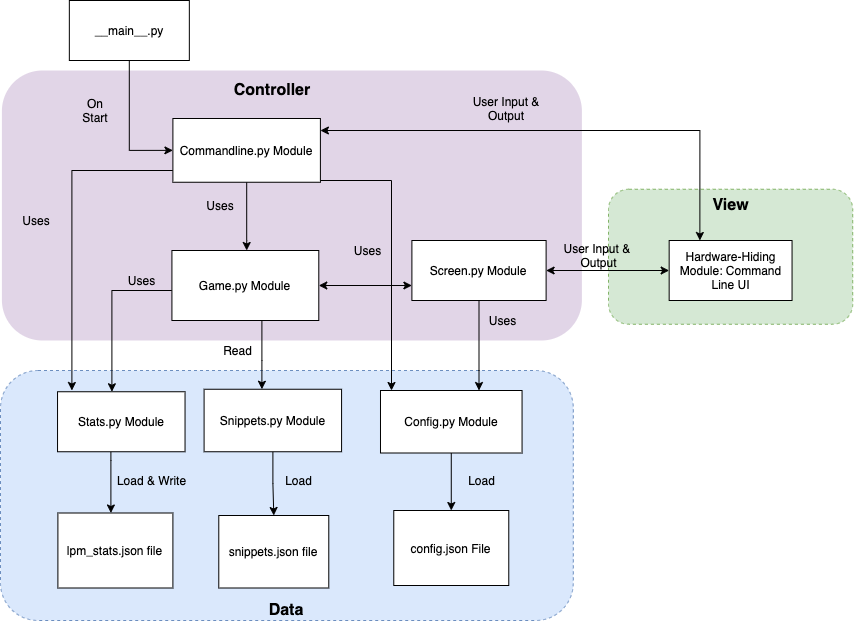

The diagram above was exported from draw.io. Its source (the exported page's mxGraphModel, read from the mxfile embedded in the PNG):
<mxGraphModel dx="1251" dy="763" grid="1" gridSize="10" guides="1" tooltips="1" connect="1" arrows="1" fold="1" page="1" pageScale="1" pageWidth="850" pageHeight="1100" math="0" shadow="0">
  <root>
    <mxCell id="0" />
    <mxCell id="1" parent="0" />
    <mxCell id="2" value="" style="rounded=1;whiteSpace=wrap;html=1;fillColor=#dae8fc;strokeColor=#6c8ebf;dashed=1;" vertex="1" parent="1">
      <mxGeometry x="42" y="760" width="572.8" height="250" as="geometry" />
    </mxCell>
    <mxCell id="3" value="" style="rounded=1;whiteSpace=wrap;html=1;fillColor=#d5e8d4;strokeColor=#82b366;dashed=1;" vertex="1" parent="1">
      <mxGeometry x="650" y="578.75" width="244.21" height="135" as="geometry" />
    </mxCell>
    <mxCell id="4" value="" style="rounded=1;whiteSpace=wrap;html=1;fillColor=#e1d5e7;strokeColor=none;dashed=1;" vertex="1" parent="1">
      <mxGeometry x="43.400000000000006" y="460" width="580" height="270" as="geometry" />
    </mxCell>
    <mxCell id="5" value="Hardware-Hiding Module: Command Line UI" style="rounded=0;whiteSpace=wrap;html=1;" vertex="1" parent="1">
      <mxGeometry x="710.66" y="630" width="122.89" height="60" as="geometry" />
    </mxCell>
    <mxCell id="6" style="edgeStyle=orthogonalEdgeStyle;rounded=0;orthogonalLoop=1;jettySize=auto;html=1;startArrow=none;startFill=0;" edge="1" source="7" target="19" parent="1">
      <mxGeometry relative="1" as="geometry">
        <Array as="points">
          <mxPoint x="152.4" y="850" />
          <mxPoint x="152.4" y="850" />
        </Array>
      </mxGeometry>
    </mxCell>
    <mxCell id="7" value="Stats.py Module" style="rounded=0;whiteSpace=wrap;html=1;" vertex="1" parent="1">
      <mxGeometry x="99.04000000000002" y="781.25" width="127.5" height="60" as="geometry" />
    </mxCell>
    <mxCell id="8" style="edgeStyle=orthogonalEdgeStyle;rounded=0;orthogonalLoop=1;jettySize=auto;html=1;startArrow=none;startFill=0;" edge="1" source="11" target="7" parent="1">
      <mxGeometry relative="1" as="geometry">
        <Array as="points">
          <mxPoint x="153.4" y="680" />
        </Array>
      </mxGeometry>
    </mxCell>
    <mxCell id="9" style="edgeStyle=orthogonalEdgeStyle;rounded=0;orthogonalLoop=1;jettySize=auto;html=1;startArrow=classic;startFill=1;" edge="1" source="11" target="14" parent="1">
      <mxGeometry relative="1" as="geometry">
        <Array as="points">
          <mxPoint x="463.4" y="655" />
          <mxPoint x="463.4" y="655" />
        </Array>
      </mxGeometry>
    </mxCell>
    <mxCell id="10" style="edgeStyle=orthogonalEdgeStyle;rounded=0;orthogonalLoop=1;jettySize=auto;html=1;startArrow=none;startFill=0;" edge="1" source="11" target="17" parent="1">
      <mxGeometry relative="1" as="geometry">
        <Array as="points">
          <mxPoint x="303.4" y="750" />
          <mxPoint x="303.4" y="750" />
        </Array>
      </mxGeometry>
    </mxCell>
    <mxCell id="11" value="Game.py Module" style="rounded=0;whiteSpace=wrap;html=1;" vertex="1" parent="1">
      <mxGeometry x="213.42" y="640" width="146.87" height="70" as="geometry" />
    </mxCell>
    <mxCell id="12" style="edgeStyle=orthogonalEdgeStyle;rounded=0;orthogonalLoop=1;jettySize=auto;html=1;" edge="1" source="14" target="28" parent="1">
      <mxGeometry relative="1" as="geometry">
        <Array as="points">
          <mxPoint x="520.4" y="760" />
          <mxPoint x="520.4" y="760" />
        </Array>
      </mxGeometry>
    </mxCell>
    <mxCell id="13" style="edgeStyle=orthogonalEdgeStyle;rounded=0;orthogonalLoop=1;jettySize=auto;html=1;startArrow=classic;startFill=1;" edge="1" source="14" target="5" parent="1">
      <mxGeometry relative="1" as="geometry" />
    </mxCell>
    <mxCell id="14" value="Screen.py Module" style="rounded=0;whiteSpace=wrap;html=1;" vertex="1" parent="1">
      <mxGeometry x="453.4" y="630" width="134.21" height="60" as="geometry" />
    </mxCell>
    <mxCell id="15" value="User Input &amp;amp; &lt;br&gt;Output" style="text;html=1;align=center;verticalAlign=middle;resizable=0;points=[];autosize=1;" vertex="1" parent="1">
      <mxGeometry x="600" y="630" width="80" height="30" as="geometry" />
    </mxCell>
    <mxCell id="16" style="edgeStyle=orthogonalEdgeStyle;rounded=0;orthogonalLoop=1;jettySize=auto;html=1;startArrow=none;startFill=0;" edge="1" source="17" target="18" parent="1">
      <mxGeometry relative="1" as="geometry" />
    </mxCell>
    <mxCell id="17" value="Snippets.py Module" style="rounded=0;whiteSpace=wrap;html=1;" vertex="1" parent="1">
      <mxGeometry x="245.59" y="778.75" width="137.49" height="62.5" as="geometry" />
    </mxCell>
    <mxCell id="18" value="snippets.json file" style="rounded=0;whiteSpace=wrap;html=1;" vertex="1" parent="1">
      <mxGeometry x="260.28" y="905" width="110" height="72.5" as="geometry" />
    </mxCell>
    <mxCell id="19" value="lpm_stats.json file" style="rounded=0;whiteSpace=wrap;html=1;" vertex="1" parent="1">
      <mxGeometry x="99.4" y="902.5" width="115" height="75" as="geometry" />
    </mxCell>
    <mxCell id="20" style="edgeStyle=orthogonalEdgeStyle;rounded=0;orthogonalLoop=1;jettySize=auto;html=1;startArrow=none;startFill=0;" edge="1" source="24" parent="1">
      <mxGeometry relative="1" as="geometry">
        <mxPoint x="113.40000000000009" y="780" as="targetPoint" />
        <Array as="points">
          <mxPoint x="113.4" y="560" />
        </Array>
      </mxGeometry>
    </mxCell>
    <mxCell id="21" style="edgeStyle=orthogonalEdgeStyle;rounded=0;orthogonalLoop=1;jettySize=auto;html=1;startArrow=none;startFill=0;" edge="1" source="24" target="11" parent="1">
      <mxGeometry relative="1" as="geometry">
        <Array as="points">
          <mxPoint x="287.4" y="630" />
          <mxPoint x="287.4" y="630" />
        </Array>
      </mxGeometry>
    </mxCell>
    <mxCell id="22" style="edgeStyle=orthogonalEdgeStyle;rounded=0;orthogonalLoop=1;jettySize=auto;html=1;startArrow=none;startFill=0;" edge="1" source="24" target="28" parent="1">
      <mxGeometry relative="1" as="geometry">
        <Array as="points">
          <mxPoint x="433" y="570" />
        </Array>
      </mxGeometry>
    </mxCell>
    <mxCell id="23" style="edgeStyle=orthogonalEdgeStyle;rounded=0;orthogonalLoop=1;jettySize=auto;html=1;entryX=0.25;entryY=0;entryDx=0;entryDy=0;startArrow=classic;startFill=1;" edge="1" source="24" target="5" parent="1">
      <mxGeometry relative="1" as="geometry">
        <Array as="points">
          <mxPoint x="741" y="520" />
        </Array>
      </mxGeometry>
    </mxCell>
    <mxCell id="24" value="Commandline.py Module" style="rounded=0;whiteSpace=wrap;html=1;" vertex="1" parent="1">
      <mxGeometry x="214.4" y="508" width="147.5" height="63.75" as="geometry" />
    </mxCell>
    <mxCell id="25" value="&lt;span style=&quot;font-size: 16px&quot;&gt;&lt;b&gt;Data&lt;/b&gt;&lt;/span&gt;" style="text;html=1;strokeColor=none;fillColor=none;align=center;verticalAlign=middle;whiteSpace=wrap;rounded=0;" vertex="1" parent="1">
      <mxGeometry x="308.4" y="990" width="40" height="20" as="geometry" />
    </mxCell>
    <mxCell id="26" value="&lt;font style=&quot;font-size: 16px&quot;&gt;&lt;b&gt;View&lt;/b&gt;&lt;/font&gt;" style="text;html=1;strokeColor=none;fillColor=none;align=center;verticalAlign=middle;whiteSpace=wrap;rounded=0;" vertex="1" parent="1">
      <mxGeometry x="754.5999999999999" y="585" width="35" height="20" as="geometry" />
    </mxCell>
    <mxCell id="27" style="edgeStyle=orthogonalEdgeStyle;rounded=0;orthogonalLoop=1;jettySize=auto;html=1;startArrow=none;startFill=0;" edge="1" source="28" target="30" parent="1">
      <mxGeometry relative="1" as="geometry" />
    </mxCell>
    <mxCell id="28" value="Config.py Module" style="rounded=0;whiteSpace=wrap;html=1;" vertex="1" parent="1">
      <mxGeometry x="421.9899999999999" y="780" width="141.57" height="62.5" as="geometry" />
    </mxCell>
    <mxCell id="29" value="Load" style="text;html=1;align=center;verticalAlign=middle;resizable=0;points=[];autosize=1;" vertex="1" parent="1">
      <mxGeometry x="320.2900000000001" y="860" width="40" height="20" as="geometry" />
    </mxCell>
    <mxCell id="30" value="config.json File" style="rounded=0;whiteSpace=wrap;html=1;" vertex="1" parent="1">
      <mxGeometry x="435.27" y="900" width="115" height="75" as="geometry" />
    </mxCell>
    <mxCell id="31" value="Uses" style="text;html=1;align=center;verticalAlign=middle;resizable=0;points=[];autosize=1;" vertex="1" parent="1">
      <mxGeometry x="163.4" y="660" width="40" height="20" as="geometry" />
    </mxCell>
    <mxCell id="32" value="Uses" style="text;html=1;strokeColor=none;fillColor=none;align=center;verticalAlign=middle;whiteSpace=wrap;rounded=0;dashed=1;" vertex="1" parent="1">
      <mxGeometry x="43.400000000000006" y="600" width="70" height="20" as="geometry" />
    </mxCell>
    <mxCell id="33" value="Uses" style="text;html=1;strokeColor=none;fillColor=none;align=center;verticalAlign=middle;whiteSpace=wrap;rounded=0;dashed=1;" vertex="1" parent="1">
      <mxGeometry x="226.54" y="585" width="70" height="20" as="geometry" />
    </mxCell>
    <mxCell id="34" value="Load &amp;amp; Write" style="text;html=1;align=center;verticalAlign=middle;resizable=0;points=[];autosize=1;" vertex="1" parent="1">
      <mxGeometry x="153.4" y="860" width="80" height="20" as="geometry" />
    </mxCell>
    <mxCell id="35" value="Load" style="text;html=1;align=center;verticalAlign=middle;resizable=0;points=[];autosize=1;" vertex="1" parent="1">
      <mxGeometry x="503.39999999999986" y="860" width="40" height="20" as="geometry" />
    </mxCell>
    <mxCell id="36" value="Uses" style="text;html=1;align=center;verticalAlign=middle;resizable=0;points=[];autosize=1;" vertex="1" parent="1">
      <mxGeometry x="388.66999999999996" y="630" width="40" height="20" as="geometry" />
    </mxCell>
    <mxCell id="37" value="Read" style="text;html=1;align=center;verticalAlign=middle;resizable=0;points=[];autosize=1;" vertex="1" parent="1">
      <mxGeometry x="259.33000000000004" y="730" width="40" height="20" as="geometry" />
    </mxCell>
    <mxCell id="38" value="&lt;span&gt;User Input &amp;amp;&lt;/span&gt;&lt;br&gt;&lt;span&gt;Output&lt;/span&gt;" style="text;html=1;strokeColor=none;fillColor=none;align=center;verticalAlign=middle;whiteSpace=wrap;rounded=0;dashed=1;" vertex="1" parent="1">
      <mxGeometry x="507.88" y="488" width="79.73" height="20" as="geometry" />
    </mxCell>
    <mxCell id="39" value="&lt;font style=&quot;font-size: 16px&quot;&gt;&lt;b&gt;Controller&lt;/b&gt;&lt;/font&gt;" style="text;html=1;strokeColor=none;fillColor=none;align=center;verticalAlign=middle;whiteSpace=wrap;rounded=0;dashed=1;" vertex="1" parent="1">
      <mxGeometry x="244.33" y="470" width="140" height="20" as="geometry" />
    </mxCell>
    <mxCell id="40" value="Uses" style="text;html=1;align=center;verticalAlign=middle;resizable=0;points=[];autosize=1;" vertex="1" parent="1">
      <mxGeometry x="523.56" y="700" width="40" height="20" as="geometry" />
    </mxCell>
    <mxCell id="41" style="edgeStyle=orthogonalEdgeStyle;rounded=0;orthogonalLoop=1;jettySize=auto;html=1;entryX=0;entryY=0.5;entryDx=0;entryDy=0;" edge="1" source="42" target="24" parent="1">
      <mxGeometry relative="1" as="geometry" />
    </mxCell>
    <mxCell id="42" value="__main__.py" style="rounded=0;whiteSpace=wrap;html=1;" vertex="1" parent="1">
      <mxGeometry x="110.84" y="390" width="120" height="60" as="geometry" />
    </mxCell>
    <mxCell id="43" value="On Start" style="text;html=1;strokeColor=none;fillColor=none;align=center;verticalAlign=middle;whiteSpace=wrap;rounded=0;" vertex="1" parent="1">
      <mxGeometry x="117.43" y="490" width="40" height="20" as="geometry" />
    </mxCell>
  </root>
</mxGraphModel>